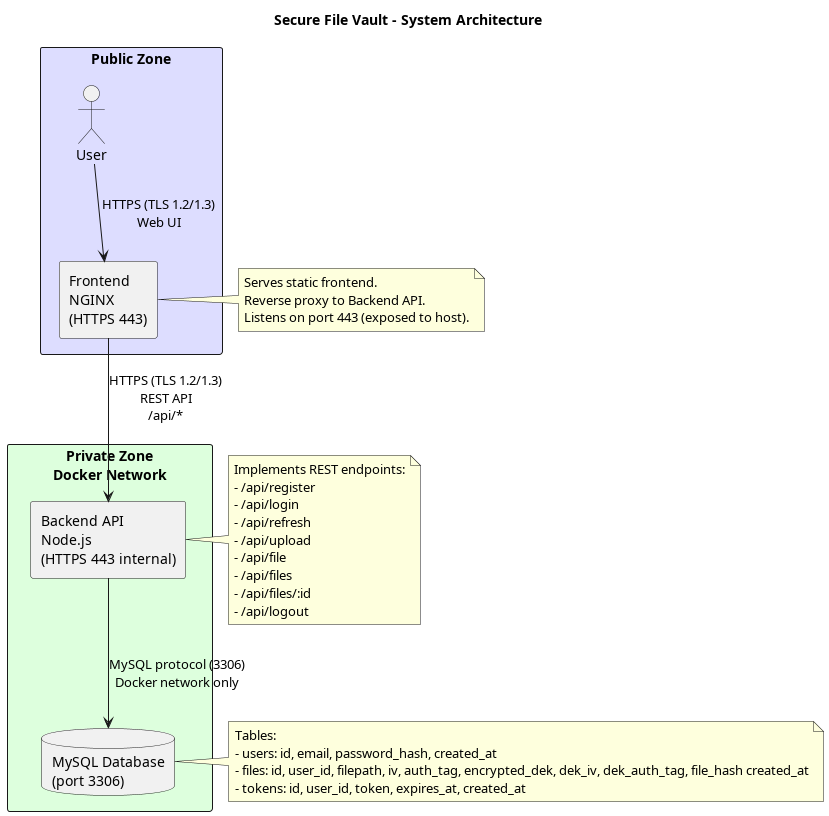

The diagram above was rendered by PlantUML. Its source (embedded in the PNG):
@startuml architecture
title Secure File Vault - System Architecture

skinparam componentStyle rectangle

' Zones
rectangle "Public Zone" #DDDDFF {
  actor User as user

  component "Frontend\nNGINX\n(HTTPS 443)" as frontend
}

rectangle "Private Zone\nDocker Network" #DDFFDD {
  component "Backend API\nNode.js\n(HTTPS 443 internal)" as backend
  database "MySQL Database\n(port 3306)" as db
}

' Relationships
user --> frontend : HTTPS (TLS 1.2/1.3)\nWeb UI
frontend --> backend : HTTPS (TLS 1.2/1.3)\nREST API\n/api/*
backend --> db : MySQL protocol (3306)\nDocker network only

' Notes on components
note right of frontend
Serves static frontend.
Reverse proxy to Backend API.
Listens on port 443 (exposed to host).
end note

note right of backend
Implements REST endpoints:
- /api/register
- /api/login
- /api/refresh
- /api/upload
- /api/file
- /api/files
- /api/files/:id
- /api/logout
end note

note right of db
Tables:
- users: id, email, password_hash, created_at
- files: id, user_id, filepath, iv, auth_tag, encrypted_dek, dek_iv, dek_auth_tag, file_hash created_at
- tokens: id, user_id, token, expires_at, created_at
end note

@enduml